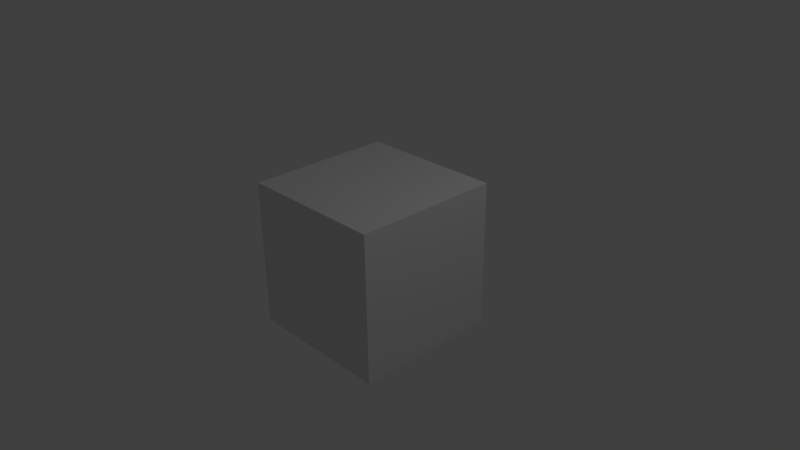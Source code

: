 # Source: untitled.blend  (saved by Blender 2.69.0; exported with 4.5.12 LTS)
import bpy
from mathutils import Matrix  # noqa: F401  (used for matrix-valued properties, if any)

bpy.ops.wm.read_factory_settings(use_empty=True)
scene = bpy.context.scene
scene.name = 'Scene'

# ---- collections
col_collection_1 = bpy.data.collections.new('Collection 1'); scene.collection.children.link(col_collection_1)

# ---- materials (node trees are filled in below, after node groups)
mat_material = bpy.data.materials.new('Material')
mat_material.alpha_threshold = 0.0
mat_material.use_transparent_shadow = False
mat_material.roughness = 0.5
mat_material.line_color = (0.0, 0.0, 0.0, 1.0)

# ---- material node trees

# ---- world
world_world = bpy.data.worlds.new('World'); scene.world = world_world
world_world.color = (0.05088, 0.05088, 0.05088)
world_world.use_sun_shadow = False
world_world.sun_shadow_jitter_overblur = 0.0
world_world.cycles.sampling_method = 'MANUAL'
world_world.cycles.sample_map_resolution = 256

# ---- cameras
cam_camera = bpy.data.cameras.new('Camera')
cam_camera.clip_end = 100.0
cam_camera.lens = 35.0
cam_camera.sensor_width = 32.0
cam_camera.sensor_height = 18.0
cam_camera.ortho_scale = 7.314
cam_camera.dof.focus_distance = 0.0
cam_camera.dof.aperture_fstop = 128.0

# ---- lights
light_lamp = bpy.data.lights.new('Lamp', 'POINT')
light_lamp.transmission_factor = 0.0
light_lamp.cutoff_distance = 30.0
light_lamp.energy = 100.0
light_lamp.shadow_buffer_clip_start = 1.001
light_lamp.shadow_soft_size = 0.1
light_lamp.shadow_maximum_resolution = 0.006
light_lamp.use_absolute_resolution = True
light_lamp.cycles.use_multiple_importance_sampling = False

# ---- meshes
me_cube_001 = bpy.data.meshes.new('Cube.001')
me_cube_001.from_pydata([(1.0, 1.0, -1.0), (1.0, -1.0, -1.0), (-1.0, -1.0, -1.0), (-1.0, 1.0, -1.0), (1.0, 1.0, 1.0), (1.0, -1.0, 1.0), (-1.0, -1.0, 1.0), (-1.0, 1.0, 1.0)], [], [(0, 1, 2, 3), (4, 7, 6, 5), (0, 4, 5, 1), (1, 5, 6, 2), (2, 6, 7, 3), (4, 0, 3, 7)])
me_cube_001.materials.append(mat_material)
me_cube_001.use_remesh_preserve_volume = False
me_cube_001.use_remesh_preserve_attributes = False
me_cube_001.use_mirror_vertex_groups = False
me_cube_001.update()

# ---- objects
ob_cube = bpy.data.objects.new('Cube', me_cube_001)
ob_lamp = bpy.data.objects.new('Lamp', light_lamp)
ob_camera = bpy.data.objects.new('Camera', cam_camera)

# ---- transforms, parenting, visibility, modifiers, constraints
ob_cube.location = (0.0, 0.0, 0.0)
ob_cube.lock_rotations_4d = False
ob_cube.empty_display_type = 'ARROWS'
ob_cube.lineart.crease_threshold = 0.0
ob_lamp.location = (4.076, 1.005, 5.904)
ob_lamp.rotation_euler = (0.6503, 0.05522, 1.866)
ob_lamp.lock_rotations_4d = False
ob_lamp.empty_display_type = 'ARROWS'
ob_lamp.color = (0.0, 0.0, 0.0, 0.0)
ob_lamp.lineart.crease_threshold = 0.0
ob_camera.location = (7.481, -6.508, 5.344)
ob_camera.rotation_euler = (1.109, 0.01082, 0.8149)
ob_camera.lock_rotations_4d = False
ob_camera.empty_display_type = 'ARROWS'
ob_camera.color = (0.0, 0.0, 0.0, 0.0)
ob_camera.display_type = 'WIRE'
ob_camera.lineart.crease_threshold = 0.0

# ---- collection membership
col_collection_1.objects.link(ob_cube)
col_collection_1.objects.link(ob_lamp)
col_collection_1.objects.link(ob_camera)

# ---- scene / render settings (as saved in the file)
scene.camera = ob_camera
scene.frame_start = 1; scene.frame_end = 250; scene.frame_set(1)
scene.render.engine = 'BLENDER_EEVEE_NEXT'
scene.render.image_settings.compression = 90
scene.render.resolution_percentage = 50
scene.render.dither_intensity = 0.0
scene.cycles.use_denoising = False
scene.cycles.samples = 10
scene.cycles.sampling_pattern = 'TABULATED_SOBOL'
scene.cycles.light_sampling_threshold = 0.0
scene.cycles.use_adaptive_sampling = False
scene.cycles.use_light_tree = False
scene.cycles.blur_glossy = 0.0
scene.cycles.volume_bounces = 1
scene.cycles.pixel_filter_type = 'GAUSSIAN'
scene.cycles.sample_clamp_indirect = 0.0
scene.view_settings.view_transform = 'Standard'
bpy.context.view_layer.update()

